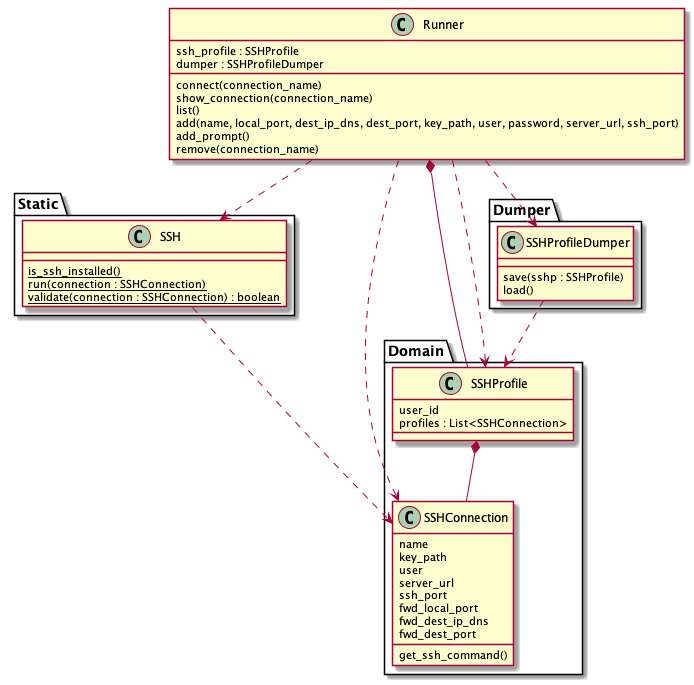

The diagram above was rendered by PlantUML. Its source (embedded in the PNG):
@startuml


package Static {
    class SSH {
        {static} is_ssh_installed()
        {static} run(connection : SSHConnection)
        {static} validate(connection : SSHConnection) : boolean
    }
}

package Domain {
    class SSHConnection {
        name
        key_path
        user
        server_url
        ssh_port
        fwd_local_port
        fwd_dest_ip_dns
        fwd_dest_port

        get_ssh_command()
    }

    class SSHProfile {
        user_id
        profiles : List<SSHConnection>
    }
}

package Dumper {
    class SSHProfileDumper {
        save(sshp : SSHProfile)
        load()
    }
}

class Runner {
    ssh_profile : SSHProfile
    dumper : SSHProfileDumper

    connect(connection_name)
    show_connection(connection_name)
    list()
    add(name, local_port, dest_ip_dns, dest_port, key_path, user, password, server_url, ssh_port)
    add_prompt()
    remove(connection_name)
}


SSH ..> SSHConnection
SSHProfile *-- SSHConnection

Runner *-- SSHProfile
Runner ..> SSH
Runner ..> SSHProfile
Runner ..> SSHConnection
Runner ..> SSHProfileDumper

SSHProfileDumper ..> SSHProfile


@enduml